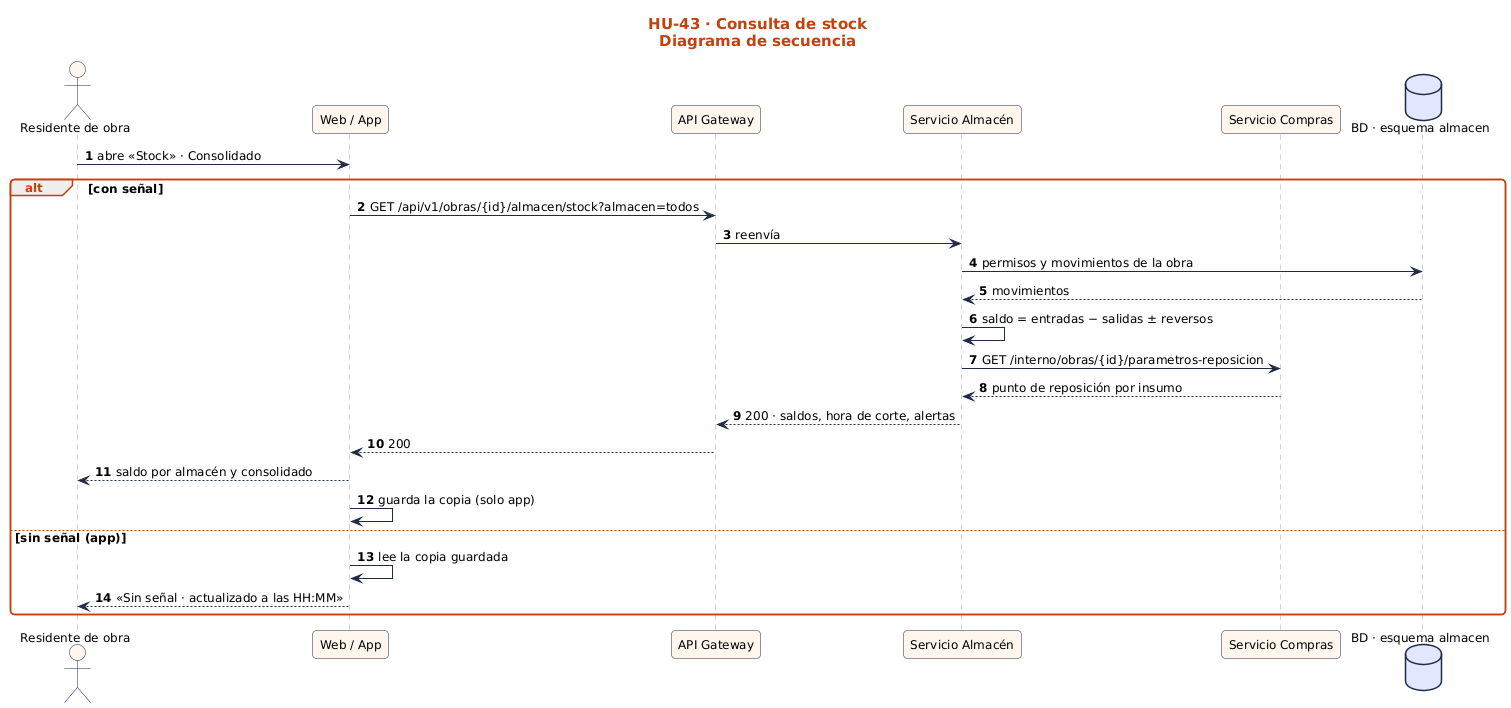

The diagram above was rendered by PlantUML. Its source (embedded in the PNG):
@startuml
!include ../../estilo.iuml
title HU-43 · Consulta de stock\nDiagrama de secuencia
autonumber
actor "Residente de obra" as U
participant "Web / App" as UI
participant "API Gateway" as GW
participant "Servicio Almacén" as SA
participant "Servicio Compras" as SC
database "BD · esquema almacen" as BD
U -> UI : abre «Stock» · Consolidado
alt con señal
  UI -> GW : GET /api/v1/obras/{id}/almacen/stock?almacen=todos
  GW -> SA : reenvía
  SA -> BD : permisos y movimientos de la obra
  BD --> SA : movimientos
  SA -> SA : saldo = entradas − salidas ± reversos
  SA -> SC : GET /interno/obras/{id}/parametros-reposicion
  SC --> SA : punto de reposición por insumo
  SA --> GW : 200 · saldos, hora de corte, alertas
  GW --> UI : 200
  UI --> U : saldo por almacén y consolidado
  UI -> UI : guarda la copia (solo app)
else sin señal (app)
  UI -> UI : lee la copia guardada
  UI --> U : «Sin señal · actualizado a las HH:MM»
end
@enduml